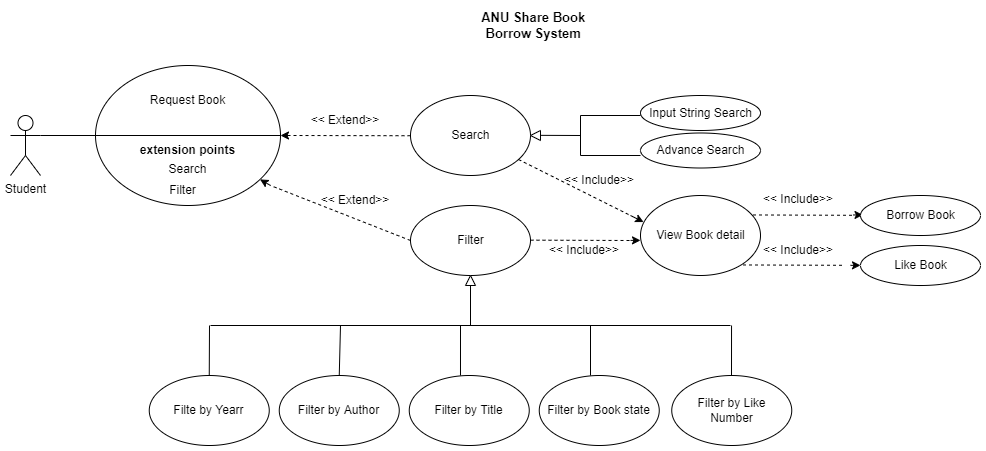

The diagram above was exported from draw.io. Its source (the exported page's mxGraphModel, read from the mxfile embedded in the PNG):
<mxGraphModel dx="1102" dy="844" grid="1" gridSize="10" guides="1" tooltips="1" connect="1" arrows="1" fold="1" page="1" pageScale="1" pageWidth="1100" pageHeight="850" background="none" math="0" shadow="0">
  <root>
    <mxCell id="0" />
    <mxCell id="1" parent="0" />
    <mxCell id="5VpMKI91o4FNxGPGxXX_-1" value="Student" style="shape=umlActor;verticalLabelPosition=bottom;verticalAlign=top;html=1;outlineConnect=0;" vertex="1" parent="1">
      <mxGeometry x="310" y="240" width="30" height="60" as="geometry" />
    </mxCell>
    <mxCell id="5VpMKI91o4FNxGPGxXX_-3" value="" style="endArrow=none;dashed=1;html=1;rounded=0;" edge="1" parent="1" source="5VpMKI91o4FNxGPGxXX_-19">
      <mxGeometry width="50" height="50" relative="1" as="geometry">
        <mxPoint x="858.75" y="329.31" as="sourcePoint" />
        <mxPoint x="930" y="340" as="targetPoint" />
        <Array as="points">
          <mxPoint x="930" y="340" />
        </Array>
      </mxGeometry>
    </mxCell>
    <mxCell id="5VpMKI91o4FNxGPGxXX_-7" value="" style="endArrow=classic;html=1;rounded=0;entryX=0.026;entryY=0.332;entryDx=0;entryDy=0;entryPerimeter=0;" edge="1" parent="1" target="5VpMKI91o4FNxGPGxXX_-62">
      <mxGeometry width="50" height="50" relative="1" as="geometry">
        <mxPoint x="930" y="340" as="sourcePoint" />
        <mxPoint x="940" y="340" as="targetPoint" />
      </mxGeometry>
    </mxCell>
    <mxCell id="5VpMKI91o4FNxGPGxXX_-9" value="&amp;lt;&amp;lt; Extend&amp;gt;&amp;gt;" style="text;html=1;strokeColor=none;fillColor=none;align=center;verticalAlign=middle;whiteSpace=wrap;rounded=0;" vertex="1" parent="1">
      <mxGeometry x="600" y="230" width="90" height="30" as="geometry" />
    </mxCell>
    <mxCell id="5VpMKI91o4FNxGPGxXX_-11" value="" style="endArrow=none;html=1;rounded=0;" edge="1" parent="1">
      <mxGeometry width="50" height="50" relative="1" as="geometry">
        <mxPoint x="340" y="260" as="sourcePoint" />
        <mxPoint x="398" y="260" as="targetPoint" />
      </mxGeometry>
    </mxCell>
    <mxCell id="5VpMKI91o4FNxGPGxXX_-15" value="" style="shape=lineEllipse;perimeter=ellipsePerimeter;whiteSpace=wrap;html=1;backgroundOutline=1;" vertex="1" parent="1">
      <mxGeometry x="395" y="190" width="185" height="140" as="geometry" />
    </mxCell>
    <mxCell id="5VpMKI91o4FNxGPGxXX_-12" value="Request Book" style="text;html=1;strokeColor=none;fillColor=none;align=center;verticalAlign=middle;whiteSpace=wrap;rounded=0;" vertex="1" parent="1">
      <mxGeometry x="435" y="210" width="105" height="30" as="geometry" />
    </mxCell>
    <mxCell id="5VpMKI91o4FNxGPGxXX_-16" value="&lt;b&gt;extension points&lt;/b&gt;" style="text;html=1;strokeColor=none;fillColor=none;align=center;verticalAlign=middle;whiteSpace=wrap;rounded=0;" vertex="1" parent="1">
      <mxGeometry x="435" y="260" width="105" height="30" as="geometry" />
    </mxCell>
    <mxCell id="5VpMKI91o4FNxGPGxXX_-17" value="Search" style="text;html=1;strokeColor=none;fillColor=none;align=center;verticalAlign=middle;whiteSpace=wrap;rounded=0;" vertex="1" parent="1">
      <mxGeometry x="435" y="279.46" width="105" height="30" as="geometry" />
    </mxCell>
    <mxCell id="5VpMKI91o4FNxGPGxXX_-18" value="Filter" style="text;html=1;strokeColor=none;fillColor=none;align=center;verticalAlign=middle;whiteSpace=wrap;rounded=0;" vertex="1" parent="1">
      <mxGeometry x="430" y="300" width="105" height="30" as="geometry" />
    </mxCell>
    <mxCell id="5VpMKI91o4FNxGPGxXX_-19" value="" style="ellipse;whiteSpace=wrap;html=1;" vertex="1" parent="1">
      <mxGeometry x="710" y="220" width="120" height="80" as="geometry" />
    </mxCell>
    <mxCell id="5VpMKI91o4FNxGPGxXX_-20" value="" style="endArrow=none;dashed=1;html=1;rounded=0;" edge="1" parent="1">
      <mxGeometry width="50" height="50" relative="1" as="geometry">
        <mxPoint x="710" y="260.23" as="sourcePoint" />
        <mxPoint x="590" y="259.9999999999999" as="targetPoint" />
      </mxGeometry>
    </mxCell>
    <mxCell id="5VpMKI91o4FNxGPGxXX_-21" value="" style="endArrow=classic;html=1;rounded=0;" edge="1" parent="1">
      <mxGeometry width="50" height="50" relative="1" as="geometry">
        <mxPoint x="590" y="260" as="sourcePoint" />
        <mxPoint x="580" y="260" as="targetPoint" />
      </mxGeometry>
    </mxCell>
    <mxCell id="5VpMKI91o4FNxGPGxXX_-23" value="Search" style="text;html=1;strokeColor=none;fillColor=none;align=center;verticalAlign=middle;whiteSpace=wrap;rounded=0;" vertex="1" parent="1">
      <mxGeometry x="717.5" y="245" width="105" height="30" as="geometry" />
    </mxCell>
    <mxCell id="5VpMKI91o4FNxGPGxXX_-24" value="" style="ellipse;whiteSpace=wrap;html=1;" vertex="1" parent="1">
      <mxGeometry x="710" y="330" width="120" height="70" as="geometry" />
    </mxCell>
    <mxCell id="5VpMKI91o4FNxGPGxXX_-25" value="Filter" style="text;html=1;strokeColor=none;fillColor=none;align=center;verticalAlign=middle;whiteSpace=wrap;rounded=0;" vertex="1" parent="1">
      <mxGeometry x="717.5" y="350" width="105" height="30" as="geometry" />
    </mxCell>
    <mxCell id="5VpMKI91o4FNxGPGxXX_-26" value="&amp;lt;&amp;lt; Extend&amp;gt;&amp;gt;" style="text;html=1;strokeColor=none;fillColor=none;align=center;verticalAlign=middle;whiteSpace=wrap;rounded=0;" vertex="1" parent="1">
      <mxGeometry x="610" y="310" width="90" height="30" as="geometry" />
    </mxCell>
    <mxCell id="5VpMKI91o4FNxGPGxXX_-27" value="" style="endArrow=none;dashed=1;html=1;rounded=0;exitX=0;exitY=0.5;exitDx=0;exitDy=0;" edge="1" parent="1" source="5VpMKI91o4FNxGPGxXX_-24">
      <mxGeometry width="50" height="50" relative="1" as="geometry">
        <mxPoint x="690" y="329.75" as="sourcePoint" />
        <mxPoint x="570" y="310" as="targetPoint" />
      </mxGeometry>
    </mxCell>
    <mxCell id="5VpMKI91o4FNxGPGxXX_-28" value="" style="endArrow=classic;html=1;rounded=0;" edge="1" parent="1" target="5VpMKI91o4FNxGPGxXX_-15">
      <mxGeometry width="50" height="50" relative="1" as="geometry">
        <mxPoint x="570" y="310" as="sourcePoint" />
        <mxPoint x="570" y="309.8099999999999" as="targetPoint" />
      </mxGeometry>
    </mxCell>
    <mxCell id="5VpMKI91o4FNxGPGxXX_-31" value="" style="triangle;whiteSpace=wrap;html=1;direction=south;rotation=90;" vertex="1" parent="1">
      <mxGeometry x="830" y="255" width="10" height="10" as="geometry" />
    </mxCell>
    <mxCell id="5VpMKI91o4FNxGPGxXX_-32" value="" style="endArrow=none;html=1;rounded=0;" edge="1" parent="1">
      <mxGeometry width="50" height="50" relative="1" as="geometry">
        <mxPoint x="840" y="259.84" as="sourcePoint" />
        <mxPoint x="880" y="260" as="targetPoint" />
      </mxGeometry>
    </mxCell>
    <mxCell id="5VpMKI91o4FNxGPGxXX_-33" value="" style="endArrow=none;html=1;rounded=0;" edge="1" parent="1">
      <mxGeometry width="50" height="50" relative="1" as="geometry">
        <mxPoint x="880" y="280" as="sourcePoint" />
        <mxPoint x="880" y="240" as="targetPoint" />
      </mxGeometry>
    </mxCell>
    <mxCell id="5VpMKI91o4FNxGPGxXX_-34" value="" style="endArrow=none;html=1;rounded=0;" edge="1" parent="1">
      <mxGeometry width="50" height="50" relative="1" as="geometry">
        <mxPoint x="880" y="240" as="sourcePoint" />
        <mxPoint x="940" y="240" as="targetPoint" />
      </mxGeometry>
    </mxCell>
    <mxCell id="5VpMKI91o4FNxGPGxXX_-35" value="" style="endArrow=none;html=1;rounded=0;" edge="1" parent="1">
      <mxGeometry width="50" height="50" relative="1" as="geometry">
        <mxPoint x="880" y="280" as="sourcePoint" />
        <mxPoint x="940" y="280" as="targetPoint" />
      </mxGeometry>
    </mxCell>
    <mxCell id="5VpMKI91o4FNxGPGxXX_-36" value="" style="ellipse;whiteSpace=wrap;html=1;" vertex="1" parent="1">
      <mxGeometry x="940" y="220" width="120" height="35" as="geometry" />
    </mxCell>
    <mxCell id="5VpMKI91o4FNxGPGxXX_-37" value="" style="ellipse;whiteSpace=wrap;html=1;" vertex="1" parent="1">
      <mxGeometry x="940" y="257.5" width="120" height="35" as="geometry" />
    </mxCell>
    <mxCell id="5VpMKI91o4FNxGPGxXX_-38" value="Input String Search" style="text;html=1;strokeColor=none;fillColor=none;align=center;verticalAlign=middle;whiteSpace=wrap;rounded=0;" vertex="1" parent="1">
      <mxGeometry x="947.5" y="222.5" width="105" height="30" as="geometry" />
    </mxCell>
    <mxCell id="5VpMKI91o4FNxGPGxXX_-39" value="Advance Search" style="text;html=1;strokeColor=none;fillColor=none;align=center;verticalAlign=middle;whiteSpace=wrap;rounded=0;" vertex="1" parent="1">
      <mxGeometry x="947.5" y="260" width="105" height="30" as="geometry" />
    </mxCell>
    <mxCell id="5VpMKI91o4FNxGPGxXX_-40" value="" style="ellipse;whiteSpace=wrap;html=1;" vertex="1" parent="1">
      <mxGeometry x="448.75" y="500" width="120" height="70" as="geometry" />
    </mxCell>
    <mxCell id="5VpMKI91o4FNxGPGxXX_-41" value="Filte by Yearr" style="text;html=1;strokeColor=none;fillColor=none;align=center;verticalAlign=middle;whiteSpace=wrap;rounded=0;" vertex="1" parent="1">
      <mxGeometry x="456.25" y="520" width="105" height="30" as="geometry" />
    </mxCell>
    <mxCell id="5VpMKI91o4FNxGPGxXX_-42" value="" style="ellipse;whiteSpace=wrap;html=1;" vertex="1" parent="1">
      <mxGeometry x="578.75" y="500" width="120" height="70" as="geometry" />
    </mxCell>
    <mxCell id="5VpMKI91o4FNxGPGxXX_-43" value="Filter by Author" style="text;html=1;strokeColor=none;fillColor=none;align=center;verticalAlign=middle;whiteSpace=wrap;rounded=0;" vertex="1" parent="1">
      <mxGeometry x="586.25" y="520" width="105" height="30" as="geometry" />
    </mxCell>
    <mxCell id="5VpMKI91o4FNxGPGxXX_-44" value="" style="ellipse;whiteSpace=wrap;html=1;" vertex="1" parent="1">
      <mxGeometry x="708.75" y="500" width="120" height="70" as="geometry" />
    </mxCell>
    <mxCell id="5VpMKI91o4FNxGPGxXX_-45" value="Filter by Title" style="text;html=1;strokeColor=none;fillColor=none;align=center;verticalAlign=middle;whiteSpace=wrap;rounded=0;" vertex="1" parent="1">
      <mxGeometry x="716.25" y="520" width="105" height="30" as="geometry" />
    </mxCell>
    <mxCell id="5VpMKI91o4FNxGPGxXX_-46" value="" style="ellipse;whiteSpace=wrap;html=1;" vertex="1" parent="1">
      <mxGeometry x="838.75" y="500" width="120" height="70" as="geometry" />
    </mxCell>
    <mxCell id="5VpMKI91o4FNxGPGxXX_-47" value="Filter by Book state" style="text;html=1;strokeColor=none;fillColor=none;align=center;verticalAlign=middle;whiteSpace=wrap;rounded=0;" vertex="1" parent="1">
      <mxGeometry x="846.25" y="520" width="105" height="30" as="geometry" />
    </mxCell>
    <mxCell id="5VpMKI91o4FNxGPGxXX_-48" value="" style="ellipse;whiteSpace=wrap;html=1;" vertex="1" parent="1">
      <mxGeometry x="971.25" y="500" width="120" height="70" as="geometry" />
    </mxCell>
    <mxCell id="5VpMKI91o4FNxGPGxXX_-49" value="Filter by Like Number" style="text;html=1;strokeColor=none;fillColor=none;align=center;verticalAlign=middle;whiteSpace=wrap;rounded=0;" vertex="1" parent="1">
      <mxGeometry x="978.75" y="520" width="105" height="30" as="geometry" />
    </mxCell>
    <mxCell id="5VpMKI91o4FNxGPGxXX_-50" value="" style="endArrow=none;html=1;rounded=0;" edge="1" parent="1">
      <mxGeometry width="50" height="50" relative="1" as="geometry">
        <mxPoint x="510" y="450" as="sourcePoint" />
        <mxPoint x="1030" y="450" as="targetPoint" />
      </mxGeometry>
    </mxCell>
    <mxCell id="5VpMKI91o4FNxGPGxXX_-51" value="" style="endArrow=none;html=1;rounded=0;exitX=0.5;exitY=0;exitDx=0;exitDy=0;" edge="1" parent="1" source="5VpMKI91o4FNxGPGxXX_-40">
      <mxGeometry width="50" height="50" relative="1" as="geometry">
        <mxPoint x="470" y="460" as="sourcePoint" />
        <mxPoint x="509" y="450" as="targetPoint" />
      </mxGeometry>
    </mxCell>
    <mxCell id="5VpMKI91o4FNxGPGxXX_-52" value="" style="endArrow=none;html=1;rounded=0;exitX=0.5;exitY=0;exitDx=0;exitDy=0;" edge="1" parent="1" source="5VpMKI91o4FNxGPGxXX_-42">
      <mxGeometry width="50" height="50" relative="1" as="geometry">
        <mxPoint x="600" y="510" as="sourcePoint" />
        <mxPoint x="640" y="450" as="targetPoint" />
      </mxGeometry>
    </mxCell>
    <mxCell id="5VpMKI91o4FNxGPGxXX_-54" value="" style="endArrow=none;html=1;rounded=0;exitX=0.427;exitY=0;exitDx=0;exitDy=0;exitPerimeter=0;" edge="1" parent="1" source="5VpMKI91o4FNxGPGxXX_-44">
      <mxGeometry width="50" height="50" relative="1" as="geometry">
        <mxPoint x="745" y="510" as="sourcePoint" />
        <mxPoint x="760" y="450" as="targetPoint" />
      </mxGeometry>
    </mxCell>
    <mxCell id="5VpMKI91o4FNxGPGxXX_-55" value="" style="endArrow=none;html=1;rounded=0;" edge="1" parent="1">
      <mxGeometry width="50" height="50" relative="1" as="geometry">
        <mxPoint x="890" y="500" as="sourcePoint" />
        <mxPoint x="890" y="450" as="targetPoint" />
      </mxGeometry>
    </mxCell>
    <mxCell id="5VpMKI91o4FNxGPGxXX_-57" value="" style="endArrow=none;html=1;rounded=0;" edge="1" parent="1">
      <mxGeometry width="50" height="50" relative="1" as="geometry">
        <mxPoint x="1031" y="500" as="sourcePoint" />
        <mxPoint x="1031.04" y="450" as="targetPoint" />
      </mxGeometry>
    </mxCell>
    <mxCell id="5VpMKI91o4FNxGPGxXX_-59" value="" style="endArrow=none;html=1;rounded=0;" edge="1" parent="1">
      <mxGeometry width="50" height="50" relative="1" as="geometry">
        <mxPoint x="770" y="450" as="sourcePoint" />
        <mxPoint x="770" y="410" as="targetPoint" />
      </mxGeometry>
    </mxCell>
    <mxCell id="5VpMKI91o4FNxGPGxXX_-60" value="" style="triangle;whiteSpace=wrap;html=1;direction=south;rotation=-180;" vertex="1" parent="1">
      <mxGeometry x="765" y="400" width="10" height="10" as="geometry" />
    </mxCell>
    <mxCell id="5VpMKI91o4FNxGPGxXX_-62" value="" style="ellipse;whiteSpace=wrap;html=1;" vertex="1" parent="1">
      <mxGeometry x="940" y="320" width="120" height="80" as="geometry" />
    </mxCell>
    <mxCell id="5VpMKI91o4FNxGPGxXX_-63" value="View Book detail" style="text;html=1;strokeColor=none;fillColor=none;align=center;verticalAlign=middle;whiteSpace=wrap;rounded=0;" vertex="1" parent="1">
      <mxGeometry x="947.5" y="345" width="105" height="30" as="geometry" />
    </mxCell>
    <mxCell id="5VpMKI91o4FNxGPGxXX_-64" value="" style="endArrow=none;dashed=1;html=1;rounded=0;" edge="1" parent="1">
      <mxGeometry width="50" height="50" relative="1" as="geometry">
        <mxPoint x="830" y="364.6700000000001" as="sourcePoint" />
        <mxPoint x="930" y="365" as="targetPoint" />
      </mxGeometry>
    </mxCell>
    <mxCell id="5VpMKI91o4FNxGPGxXX_-65" value="" style="endArrow=classic;html=1;rounded=0;" edge="1" parent="1">
      <mxGeometry width="50" height="50" relative="1" as="geometry">
        <mxPoint x="930" y="364.8800000000001" as="sourcePoint" />
        <mxPoint x="940" y="364.8800000000001" as="targetPoint" />
      </mxGeometry>
    </mxCell>
    <mxCell id="5VpMKI91o4FNxGPGxXX_-68" value="&amp;lt;&amp;lt; Include&amp;gt;&amp;gt;" style="text;html=1;strokeColor=none;fillColor=none;align=center;verticalAlign=middle;whiteSpace=wrap;rounded=0;" vertex="1" parent="1">
      <mxGeometry x="838.75" y="360" width="90" height="30" as="geometry" />
    </mxCell>
    <mxCell id="5VpMKI91o4FNxGPGxXX_-69" value="&amp;lt;&amp;lt; Include&amp;gt;&amp;gt;" style="text;html=1;strokeColor=none;fillColor=none;align=center;verticalAlign=middle;whiteSpace=wrap;rounded=0;" vertex="1" parent="1">
      <mxGeometry x="853.75" y="290" width="90" height="30" as="geometry" />
    </mxCell>
    <mxCell id="5VpMKI91o4FNxGPGxXX_-71" value="" style="endArrow=classic;html=1;rounded=0;" edge="1" parent="1">
      <mxGeometry width="50" height="50" relative="1" as="geometry">
        <mxPoint x="1152.5" y="339.4600000000001" as="sourcePoint" />
        <mxPoint x="1162.5" y="339.4600000000001" as="targetPoint" />
      </mxGeometry>
    </mxCell>
    <mxCell id="5VpMKI91o4FNxGPGxXX_-74" value="" style="endArrow=none;dashed=1;html=1;rounded=0;" edge="1" parent="1">
      <mxGeometry width="50" height="50" relative="1" as="geometry">
        <mxPoint x="1052.5" y="339.46000000000004" as="sourcePoint" />
        <mxPoint x="1152.5" y="339.78999999999996" as="targetPoint" />
      </mxGeometry>
    </mxCell>
    <mxCell id="5VpMKI91o4FNxGPGxXX_-75" value="&amp;lt;&amp;lt; Include&amp;gt;&amp;gt;" style="text;html=1;strokeColor=none;fillColor=none;align=center;verticalAlign=middle;whiteSpace=wrap;rounded=0;" vertex="1" parent="1">
      <mxGeometry x="1052.5" y="309.46" width="90" height="30" as="geometry" />
    </mxCell>
    <mxCell id="5VpMKI91o4FNxGPGxXX_-79" value="" style="endArrow=classic;html=1;rounded=0;" edge="1" parent="1">
      <mxGeometry width="50" height="50" relative="1" as="geometry">
        <mxPoint x="1150" y="389.8500000000001" as="sourcePoint" />
        <mxPoint x="1160" y="389.8500000000001" as="targetPoint" />
      </mxGeometry>
    </mxCell>
    <mxCell id="5VpMKI91o4FNxGPGxXX_-80" value="" style="endArrow=none;dashed=1;html=1;rounded=0;" edge="1" parent="1">
      <mxGeometry width="50" height="50" relative="1" as="geometry">
        <mxPoint x="1042.5000000000002" y="389.46" as="sourcePoint" />
        <mxPoint x="1142.5" y="389.7899999999999" as="targetPoint" />
      </mxGeometry>
    </mxCell>
    <mxCell id="5VpMKI91o4FNxGPGxXX_-81" value="&amp;lt;&amp;lt; Include&amp;gt;&amp;gt;" style="text;html=1;strokeColor=none;fillColor=none;align=center;verticalAlign=middle;whiteSpace=wrap;rounded=0;" vertex="1" parent="1">
      <mxGeometry x="1052.5" y="360" width="90" height="30" as="geometry" />
    </mxCell>
    <mxCell id="5VpMKI91o4FNxGPGxXX_-82" value="" style="ellipse;whiteSpace=wrap;html=1;" vertex="1" parent="1">
      <mxGeometry x="1160" y="320" width="120" height="40" as="geometry" />
    </mxCell>
    <mxCell id="5VpMKI91o4FNxGPGxXX_-83" value="" style="ellipse;whiteSpace=wrap;html=1;" vertex="1" parent="1">
      <mxGeometry x="1160" y="370" width="120" height="40" as="geometry" />
    </mxCell>
    <mxCell id="5VpMKI91o4FNxGPGxXX_-85" value="Borrow Book" style="text;html=1;strokeColor=none;fillColor=none;align=center;verticalAlign=middle;whiteSpace=wrap;rounded=0;" vertex="1" parent="1">
      <mxGeometry x="1167.5" y="325" width="105" height="30" as="geometry" />
    </mxCell>
    <mxCell id="5VpMKI91o4FNxGPGxXX_-86" value="Like Book" style="text;html=1;strokeColor=none;fillColor=none;align=center;verticalAlign=middle;whiteSpace=wrap;rounded=0;" vertex="1" parent="1">
      <mxGeometry x="1167.5" y="375" width="105" height="30" as="geometry" />
    </mxCell>
    <mxCell id="5VpMKI91o4FNxGPGxXX_-91" value="&lt;b style=&quot;font-size: 13px&quot;&gt;ANU Share Book &lt;br&gt;Borrow System&amp;nbsp;&lt;/b&gt;" style="text;html=1;strokeColor=none;fillColor=none;align=center;verticalAlign=middle;whiteSpace=wrap;rounded=0;" vertex="1" parent="1">
      <mxGeometry x="740" y="130" width="190" height="40" as="geometry" />
    </mxCell>
  </root>
</mxGraphModel>